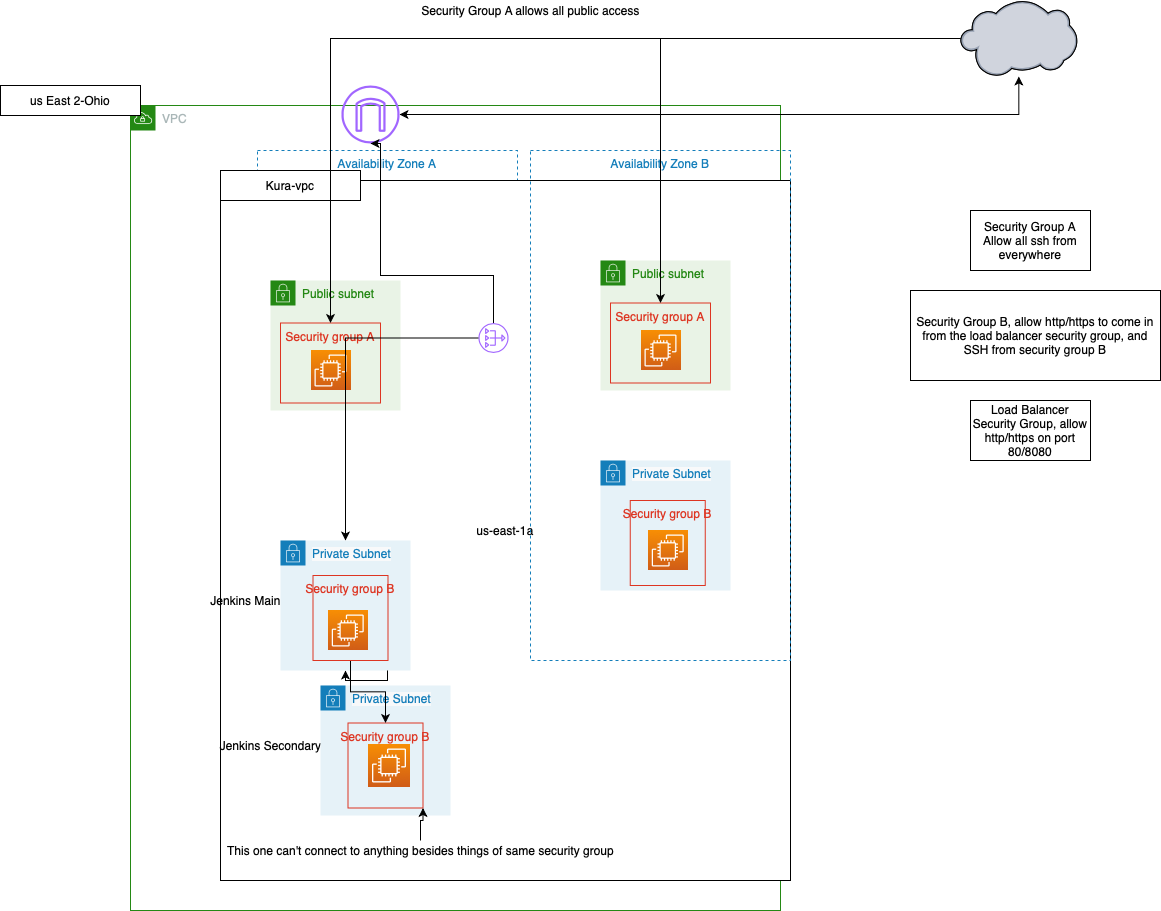

The diagram above was exported from draw.io. Its source (the exported page's mxGraphModel, read from the mxfile embedded in the PNG):
<mxGraphModel dx="1985" dy="2484" grid="1" gridSize="10" guides="1" tooltips="1" connect="1" arrows="1" fold="1" page="1" pageScale="1" pageWidth="827" pageHeight="1169" math="0" shadow="0">
  <root>
    <mxCell id="0" />
    <mxCell id="1" parent="0" />
    <mxCell id="zyaLBdaKc0JAeCxS16Aj-1" value="VPC" style="points=[[0,0],[0.25,0],[0.5,0],[0.75,0],[1,0],[1,0.25],[1,0.5],[1,0.75],[1,1],[0.75,1],[0.5,1],[0.25,1],[0,1],[0,0.75],[0,0.5],[0,0.25]];outlineConnect=0;gradientColor=none;html=1;whiteSpace=wrap;fontSize=12;fontStyle=0;shape=mxgraph.aws4.group;grIcon=mxgraph.aws4.group_vpc;strokeColor=#248814;fillColor=none;verticalAlign=top;align=left;spacingLeft=30;fontColor=#AAB7B8;dashed=0;" vertex="1" parent="1">
      <mxGeometry x="260" y="-45" width="650" height="805" as="geometry" />
    </mxCell>
    <mxCell id="zyaLBdaKc0JAeCxS16Aj-5" value="Public subnet" style="points=[[0,0],[0.25,0],[0.5,0],[0.75,0],[1,0],[1,0.25],[1,0.5],[1,0.75],[1,1],[0.75,1],[0.5,1],[0.25,1],[0,1],[0,0.75],[0,0.5],[0,0.25]];outlineConnect=0;gradientColor=none;html=1;whiteSpace=wrap;fontSize=12;fontStyle=0;shape=mxgraph.aws4.group;grIcon=mxgraph.aws4.group_security_group;grStroke=0;strokeColor=#248814;fillColor=#E9F3E6;verticalAlign=top;align=left;spacingLeft=30;fontColor=#248814;dashed=0;" vertex="1" parent="1">
      <mxGeometry x="640" y="50" width="130" height="130" as="geometry" />
    </mxCell>
    <mxCell id="zyaLBdaKc0JAeCxS16Aj-8" value="Private subnet" style="points=[[0,0],[0.25,0],[0.5,0],[0.75,0],[1,0],[1,0.25],[1,0.5],[1,0.75],[1,1],[0.75,1],[0.5,1],[0.25,1],[0,1],[0,0.75],[0,0.5],[0,0.25]];outlineConnect=0;gradientColor=none;html=1;whiteSpace=wrap;fontSize=12;fontStyle=0;shape=mxgraph.aws4.group;grIcon=mxgraph.aws4.group_security_group;grStroke=0;strokeColor=#147EBA;fillColor=#E6F2F8;verticalAlign=top;align=left;spacingLeft=30;fontColor=#147EBA;dashed=0;" vertex="1" parent="1">
      <mxGeometry x="630" y="254.38" width="130" height="130" as="geometry" />
    </mxCell>
    <mxCell id="zyaLBdaKc0JAeCxS16Aj-121" value="Availability Zone A" style="fillColor=none;strokeColor=#147EBA;dashed=1;verticalAlign=top;fontStyle=0;fontColor=#147EBA;" vertex="1" parent="1">
      <mxGeometry x="387" width="260" height="510" as="geometry" />
    </mxCell>
    <mxCell id="zyaLBdaKc0JAeCxS16Aj-9" value="us-east-1a" style="html=1;whiteSpace=wrap;container=1;recursiveResize=0;collapsible=0;" vertex="1" parent="1">
      <mxGeometry x="350" y="30" width="570" height="700" as="geometry" />
    </mxCell>
    <mxCell id="zyaLBdaKc0JAeCxS16Aj-11" value="" style="outlineConnect=0;fontColor=#232F3E;gradientColor=none;fillColor=#A166FF;strokeColor=none;dashed=0;verticalLabelPosition=bottom;verticalAlign=top;align=center;html=1;fontSize=12;fontStyle=0;aspect=fixed;pointerEvents=1;shape=mxgraph.aws4.nat_gateway;" vertex="1" parent="zyaLBdaKc0JAeCxS16Aj-9">
      <mxGeometry x="258" y="142.5" width="30" height="30" as="geometry" />
    </mxCell>
    <mxCell id="zyaLBdaKc0JAeCxS16Aj-19" value="Kura-vpc" style="html=1;whiteSpace=wrap;container=1;recursiveResize=0;collapsible=0;labelBorderColor=#FFFFFF;" vertex="1" parent="zyaLBdaKc0JAeCxS16Aj-9">
      <mxGeometry y="-10" width="140" height="30" as="geometry" />
    </mxCell>
    <mxCell id="zyaLBdaKc0JAeCxS16Aj-3" value="Availability Zone B" style="fillColor=none;strokeColor=#147EBA;dashed=1;verticalAlign=top;fontStyle=0;fontColor=#147EBA;" vertex="1" parent="zyaLBdaKc0JAeCxS16Aj-9">
      <mxGeometry x="310" y="-30" width="260" height="510" as="geometry" />
    </mxCell>
    <mxCell id="zyaLBdaKc0JAeCxS16Aj-126" value="Public subnet" style="points=[[0,0],[0.25,0],[0.5,0],[0.75,0],[1,0],[1,0.25],[1,0.5],[1,0.75],[1,1],[0.75,1],[0.5,1],[0.25,1],[0,1],[0,0.75],[0,0.5],[0,0.25]];outlineConnect=0;gradientColor=none;html=1;whiteSpace=wrap;fontSize=12;fontStyle=0;shape=mxgraph.aws4.group;grIcon=mxgraph.aws4.group_security_group;grStroke=0;strokeColor=#248814;fillColor=#E9F3E6;verticalAlign=top;align=left;spacingLeft=30;fontColor=#248814;dashed=0;" vertex="1" parent="zyaLBdaKc0JAeCxS16Aj-9">
      <mxGeometry x="50" y="100" width="130" height="130" as="geometry" />
    </mxCell>
    <mxCell id="zyaLBdaKc0JAeCxS16Aj-127" value="Security group A" style="fillColor=none;strokeColor=#DD3522;verticalAlign=top;fontStyle=0;fontColor=#DD3522;" vertex="1" parent="zyaLBdaKc0JAeCxS16Aj-9">
      <mxGeometry x="60" y="142.5" width="100" height="80" as="geometry" />
    </mxCell>
    <mxCell id="zyaLBdaKc0JAeCxS16Aj-129" value="" style="points=[[0,0,0],[0.25,0,0],[0.5,0,0],[0.75,0,0],[1,0,0],[0,1,0],[0.25,1,0],[0.5,1,0],[0.75,1,0],[1,1,0],[0,0.25,0],[0,0.5,0],[0,0.75,0],[1,0.25,0],[1,0.5,0],[1,0.75,0]];outlineConnect=0;fontColor=#232F3E;gradientColor=#F78E04;gradientDirection=north;fillColor=#D05C17;strokeColor=#ffffff;dashed=0;verticalLabelPosition=bottom;verticalAlign=top;align=center;html=1;fontSize=12;fontStyle=0;aspect=fixed;shape=mxgraph.aws4.resourceIcon;resIcon=mxgraph.aws4.ec2;" vertex="1" parent="zyaLBdaKc0JAeCxS16Aj-9">
      <mxGeometry x="90" y="170" width="40" height="40" as="geometry" />
    </mxCell>
    <mxCell id="zyaLBdaKc0JAeCxS16Aj-130" value="Public subnet" style="points=[[0,0],[0.25,0],[0.5,0],[0.75,0],[1,0],[1,0.25],[1,0.5],[1,0.75],[1,1],[0.75,1],[0.5,1],[0.25,1],[0,1],[0,0.75],[0,0.5],[0,0.25]];outlineConnect=0;gradientColor=none;html=1;whiteSpace=wrap;fontSize=12;fontStyle=0;shape=mxgraph.aws4.group;grIcon=mxgraph.aws4.group_security_group;grStroke=0;strokeColor=#248814;fillColor=#E9F3E6;verticalAlign=top;align=left;spacingLeft=30;fontColor=#248814;dashed=0;" vertex="1" parent="zyaLBdaKc0JAeCxS16Aj-9">
      <mxGeometry x="380" y="80" width="130" height="130" as="geometry" />
    </mxCell>
    <mxCell id="zyaLBdaKc0JAeCxS16Aj-131" value="Security group A" style="fillColor=none;strokeColor=#DD3522;verticalAlign=top;fontStyle=0;fontColor=#DD3522;" vertex="1" parent="zyaLBdaKc0JAeCxS16Aj-9">
      <mxGeometry x="390" y="122.5" width="100" height="80" as="geometry" />
    </mxCell>
    <mxCell id="zyaLBdaKc0JAeCxS16Aj-132" value="" style="points=[[0,0,0],[0.25,0,0],[0.5,0,0],[0.75,0,0],[1,0,0],[0,1,0],[0.25,1,0],[0.5,1,0],[0.75,1,0],[1,1,0],[0,0.25,0],[0,0.5,0],[0,0.75,0],[1,0.25,0],[1,0.5,0],[1,0.75,0]];outlineConnect=0;fontColor=#232F3E;gradientColor=#F78E04;gradientDirection=north;fillColor=#D05C17;strokeColor=#ffffff;dashed=0;verticalLabelPosition=bottom;verticalAlign=top;align=center;html=1;fontSize=12;fontStyle=0;aspect=fixed;shape=mxgraph.aws4.resourceIcon;resIcon=mxgraph.aws4.ec2;" vertex="1" parent="zyaLBdaKc0JAeCxS16Aj-9">
      <mxGeometry x="420" y="150" width="40" height="40" as="geometry" />
    </mxCell>
    <mxCell id="zyaLBdaKc0JAeCxS16Aj-136" value="&lt;span style=&quot;color: rgb(20, 126, 186); font-family: helvetica; font-size: 12px; font-style: normal; font-weight: normal; letter-spacing: normal; text-align: left; text-indent: 0px; text-transform: none; word-spacing: 0px; background-color: rgb(248, 249, 250); text-decoration: none; display: inline; float: none;&quot;&gt;Private Subnet&lt;/span&gt;" style="points=[[0,0],[0.25,0],[0.5,0],[0.75,0],[1,0],[1,0.25],[1,0.5],[1,0.75],[1,1],[0.75,1],[0.5,1],[0.25,1],[0,1],[0,0.75],[0,0.5],[0,0.25]];outlineConnect=0;gradientColor=none;html=1;whiteSpace=wrap;fontSize=12;fontStyle=0;shape=mxgraph.aws4.group;grIcon=mxgraph.aws4.group_security_group;grStroke=0;strokeColor=#147EBA;fillColor=#E6F2F8;verticalAlign=top;align=left;spacingLeft=30;fontColor=#147EBA;dashed=0;" vertex="1" parent="zyaLBdaKc0JAeCxS16Aj-9">
      <mxGeometry x="380" y="280" width="130" height="130" as="geometry" />
    </mxCell>
    <mxCell id="zyaLBdaKc0JAeCxS16Aj-137" value="" style="points=[[0,0,0],[0.25,0,0],[0.5,0,0],[0.75,0,0],[1,0,0],[0,1,0],[0.25,1,0],[0.5,1,0],[0.75,1,0],[1,1,0],[0,0.25,0],[0,0.5,0],[0,0.75,0],[1,0.25,0],[1,0.5,0],[1,0.75,0]];outlineConnect=0;fontColor=#232F3E;gradientColor=#F78E04;gradientDirection=north;fillColor=#D05C17;strokeColor=#ffffff;dashed=0;verticalLabelPosition=bottom;verticalAlign=top;align=center;html=1;fontSize=12;fontStyle=0;aspect=fixed;shape=mxgraph.aws4.resourceIcon;resIcon=mxgraph.aws4.ec2;" vertex="1" parent="zyaLBdaKc0JAeCxS16Aj-9">
      <mxGeometry x="427.25" y="350" width="40" height="40" as="geometry" />
    </mxCell>
    <mxCell id="zyaLBdaKc0JAeCxS16Aj-138" value="Security group B" style="fillColor=none;strokeColor=#DD3522;verticalAlign=top;fontStyle=0;fontColor=#DD3522;" vertex="1" parent="zyaLBdaKc0JAeCxS16Aj-9">
      <mxGeometry x="409.75" y="320" width="75" height="85" as="geometry" />
    </mxCell>
    <mxCell id="zyaLBdaKc0JAeCxS16Aj-139" value="Jenkins Main" style="text;html=1;align=center;verticalAlign=middle;resizable=0;points=[];autosize=1;strokeColor=none;" vertex="1" parent="zyaLBdaKc0JAeCxS16Aj-9">
      <mxGeometry x="-20" y="410" width="90" height="20" as="geometry" />
    </mxCell>
    <mxCell id="zyaLBdaKc0JAeCxS16Aj-140" value="Jenkins Secondary" style="text;html=1;align=center;verticalAlign=middle;resizable=0;points=[];autosize=1;strokeColor=none;" vertex="1" parent="zyaLBdaKc0JAeCxS16Aj-9">
      <mxGeometry x="-10" y="555" width="120" height="20" as="geometry" />
    </mxCell>
    <mxCell id="zyaLBdaKc0JAeCxS16Aj-13" value="us East 2-Ohio" style="html=1;whiteSpace=wrap;container=1;recursiveResize=0;collapsible=0;" vertex="1" parent="1">
      <mxGeometry x="130" y="-65" width="140" height="30" as="geometry" />
    </mxCell>
    <mxCell id="zyaLBdaKc0JAeCxS16Aj-20" style="edgeStyle=orthogonalEdgeStyle;rounded=0;orthogonalLoop=1;jettySize=auto;html=1;fontColor=#000000;startArrow=classic;startFill=1;endArrow=classic;endFill=1;" edge="1" parent="1" source="zyaLBdaKc0JAeCxS16Aj-21" target="zyaLBdaKc0JAeCxS16Aj-78">
      <mxGeometry relative="1" as="geometry" />
    </mxCell>
    <mxCell id="zyaLBdaKc0JAeCxS16Aj-21" value="" style="outlineConnect=0;fontColor=#232F3E;gradientColor=none;fillColor=#A166FF;strokeColor=none;dashed=0;verticalLabelPosition=bottom;verticalAlign=top;align=center;html=1;fontSize=12;fontStyle=0;aspect=fixed;pointerEvents=1;shape=mxgraph.aws4.internet_gateway;" vertex="1" parent="1">
      <mxGeometry x="471" y="-65" width="58" height="58" as="geometry" />
    </mxCell>
    <mxCell id="zyaLBdaKc0JAeCxS16Aj-119" value="&lt;span style=&quot;color: rgb(20, 126, 186); font-family: helvetica; font-size: 12px; font-style: normal; font-weight: normal; letter-spacing: normal; text-align: left; text-indent: 0px; text-transform: none; word-spacing: 0px; background-color: rgb(248, 249, 250); text-decoration: none; display: inline; float: none;&quot;&gt;Private Subnet&lt;/span&gt;" style="points=[[0,0],[0.25,0],[0.5,0],[0.75,0],[1,0],[1,0.25],[1,0.5],[1,0.75],[1,1],[0.75,1],[0.5,1],[0.25,1],[0,1],[0,0.75],[0,0.5],[0,0.25]];outlineConnect=0;gradientColor=none;html=1;whiteSpace=wrap;fontSize=12;fontStyle=0;shape=mxgraph.aws4.group;grIcon=mxgraph.aws4.group_security_group;grStroke=0;strokeColor=#147EBA;fillColor=#E6F2F8;verticalAlign=top;align=left;spacingLeft=30;fontColor=#147EBA;dashed=0;" vertex="1" parent="1">
      <mxGeometry x="450" y="535" width="130" height="130" as="geometry" />
    </mxCell>
    <mxCell id="zyaLBdaKc0JAeCxS16Aj-23" value="" style="points=[[0,0,0],[0.25,0,0],[0.5,0,0],[0.75,0,0],[1,0,0],[0,1,0],[0.25,1,0],[0.5,1,0],[0.75,1,0],[1,1,0],[0,0.25,0],[0,0.5,0],[0,0.75,0],[1,0.25,0],[1,0.5,0],[1,0.75,0]];outlineConnect=0;fontColor=#232F3E;gradientColor=#F78E04;gradientDirection=north;fillColor=#D05C17;strokeColor=#ffffff;dashed=0;verticalLabelPosition=bottom;verticalAlign=top;align=center;html=1;fontSize=12;fontStyle=0;aspect=fixed;shape=mxgraph.aws4.resourceIcon;resIcon=mxgraph.aws4.ec2;" vertex="1" parent="1">
      <mxGeometry x="497.25" y="593.75" width="42.5" height="42.5" as="geometry" />
    </mxCell>
    <mxCell id="zyaLBdaKc0JAeCxS16Aj-57" value="Security group B" style="fillColor=none;strokeColor=#DD3522;verticalAlign=top;fontStyle=0;fontColor=#DD3522;" vertex="1" parent="1">
      <mxGeometry x="477.5" y="572.5" width="75" height="85" as="geometry" />
    </mxCell>
    <mxCell id="zyaLBdaKc0JAeCxS16Aj-120" style="edgeStyle=orthogonalEdgeStyle;rounded=0;orthogonalLoop=1;jettySize=auto;html=1;" edge="1" parent="1" source="zyaLBdaKc0JAeCxS16Aj-121" target="zyaLBdaKc0JAeCxS16Aj-103">
      <mxGeometry relative="1" as="geometry">
        <mxPoint x="551.0588235294117" y="278" as="sourcePoint" />
      </mxGeometry>
    </mxCell>
    <mxCell id="zyaLBdaKc0JAeCxS16Aj-78" value="" style="verticalLabelPosition=bottom;aspect=fixed;html=1;verticalAlign=top;strokeColor=none;align=center;outlineConnect=0;shape=mxgraph.citrix.cloud;fontColor=#000000;" vertex="1" parent="1">
      <mxGeometry x="1090" y="-150" width="116.45" height="76" as="geometry" />
    </mxCell>
    <mxCell id="zyaLBdaKc0JAeCxS16Aj-79" style="edgeStyle=orthogonalEdgeStyle;rounded=0;orthogonalLoop=1;jettySize=auto;html=1;exitX=0.5;exitY=1;exitDx=0;exitDy=0;" edge="1" parent="1">
      <mxGeometry relative="1" as="geometry">
        <mxPoint x="839.9999999999995" y="30" as="sourcePoint" />
        <mxPoint x="839.9999999999995" y="30" as="targetPoint" />
      </mxGeometry>
    </mxCell>
    <mxCell id="zyaLBdaKc0JAeCxS16Aj-93" value="" style="edgeStyle=orthogonalEdgeStyle;rounded=0;orthogonalLoop=1;jettySize=auto;html=1;" edge="1" parent="1" source="zyaLBdaKc0JAeCxS16Aj-11">
      <mxGeometry relative="1" as="geometry">
        <mxPoint x="500" y="-7" as="targetPoint" />
        <Array as="points">
          <mxPoint x="510" y="125" />
          <mxPoint x="510" y="-7" />
        </Array>
      </mxGeometry>
    </mxCell>
    <mxCell id="zyaLBdaKc0JAeCxS16Aj-103" value="&lt;span style=&quot;color: rgb(20, 126, 186); font-family: helvetica; font-size: 12px; font-style: normal; font-weight: normal; letter-spacing: normal; text-align: left; text-indent: 0px; text-transform: none; word-spacing: 0px; background-color: rgb(248, 249, 250); text-decoration: none; display: inline; float: none;&quot;&gt;Private Subnet&lt;/span&gt;" style="points=[[0,0],[0.25,0],[0.5,0],[0.75,0],[1,0],[1,0.25],[1,0.5],[1,0.75],[1,1],[0.75,1],[0.5,1],[0.25,1],[0,1],[0,0.75],[0,0.5],[0,0.25]];outlineConnect=0;gradientColor=none;html=1;whiteSpace=wrap;fontSize=12;fontStyle=0;shape=mxgraph.aws4.group;grIcon=mxgraph.aws4.group_security_group;grStroke=0;strokeColor=#147EBA;fillColor=#E6F2F8;verticalAlign=top;align=left;spacingLeft=30;fontColor=#147EBA;dashed=0;" vertex="1" parent="1">
      <mxGeometry x="410" y="390" width="130" height="130" as="geometry" />
    </mxCell>
    <mxCell id="zyaLBdaKc0JAeCxS16Aj-104" value="" style="points=[[0,0,0],[0.25,0,0],[0.5,0,0],[0.75,0,0],[1,0,0],[0,1,0],[0.25,1,0],[0.5,1,0],[0.75,1,0],[1,1,0],[0,0.25,0],[0,0.5,0],[0,0.75,0],[1,0.25,0],[1,0.5,0],[1,0.75,0]];outlineConnect=0;fontColor=#232F3E;gradientColor=#F78E04;gradientDirection=north;fillColor=#D05C17;strokeColor=#ffffff;dashed=0;verticalLabelPosition=bottom;verticalAlign=top;align=center;html=1;fontSize=12;fontStyle=0;aspect=fixed;shape=mxgraph.aws4.resourceIcon;resIcon=mxgraph.aws4.ec2;" vertex="1" parent="1">
      <mxGeometry x="457.25" y="460" width="40" height="40" as="geometry" />
    </mxCell>
    <mxCell id="zyaLBdaKc0JAeCxS16Aj-118" value="" style="edgeStyle=orthogonalEdgeStyle;rounded=0;orthogonalLoop=1;jettySize=auto;html=1;" edge="1" parent="1" source="zyaLBdaKc0JAeCxS16Aj-117" target="zyaLBdaKc0JAeCxS16Aj-57">
      <mxGeometry relative="1" as="geometry" />
    </mxCell>
    <mxCell id="zyaLBdaKc0JAeCxS16Aj-117" value="Security group B" style="fillColor=none;strokeColor=#DD3522;verticalAlign=top;fontStyle=0;fontColor=#DD3522;" vertex="1" parent="1">
      <mxGeometry x="442.5" y="425" width="75" height="85" as="geometry" />
    </mxCell>
    <mxCell id="zyaLBdaKc0JAeCxS16Aj-133" style="edgeStyle=orthogonalEdgeStyle;rounded=0;orthogonalLoop=1;jettySize=auto;html=1;" edge="1" parent="1" source="zyaLBdaKc0JAeCxS16Aj-122" target="zyaLBdaKc0JAeCxS16Aj-127">
      <mxGeometry relative="1" as="geometry" />
    </mxCell>
    <mxCell id="zyaLBdaKc0JAeCxS16Aj-135" style="edgeStyle=orthogonalEdgeStyle;rounded=0;orthogonalLoop=1;jettySize=auto;html=1;entryX=0.5;entryY=0;entryDx=0;entryDy=0;" edge="1" parent="1" source="zyaLBdaKc0JAeCxS16Aj-122" target="zyaLBdaKc0JAeCxS16Aj-131">
      <mxGeometry relative="1" as="geometry" />
    </mxCell>
    <mxCell id="zyaLBdaKc0JAeCxS16Aj-122" value="" style="verticalLabelPosition=bottom;aspect=fixed;html=1;verticalAlign=top;strokeColor=none;align=center;outlineConnect=0;shape=mxgraph.citrix.cloud;fontColor=#000000;" vertex="1" parent="1">
      <mxGeometry x="1090" y="-150" width="116.45" height="76" as="geometry" />
    </mxCell>
    <mxCell id="zyaLBdaKc0JAeCxS16Aj-123" style="edgeStyle=orthogonalEdgeStyle;rounded=0;orthogonalLoop=1;jettySize=auto;html=1;" edge="1" parent="1" source="zyaLBdaKc0JAeCxS16Aj-11" target="zyaLBdaKc0JAeCxS16Aj-103">
      <mxGeometry relative="1" as="geometry" />
    </mxCell>
    <mxCell id="zyaLBdaKc0JAeCxS16Aj-125" style="edgeStyle=orthogonalEdgeStyle;rounded=0;orthogonalLoop=1;jettySize=auto;html=1;entryX=1;entryY=1;entryDx=0;entryDy=0;" edge="1" parent="1" source="zyaLBdaKc0JAeCxS16Aj-124" target="zyaLBdaKc0JAeCxS16Aj-57">
      <mxGeometry relative="1" as="geometry" />
    </mxCell>
    <mxCell id="zyaLBdaKc0JAeCxS16Aj-124" value="This one can't connect to anything besides things of same security group" style="text;html=1;align=center;verticalAlign=middle;resizable=0;points=[];autosize=1;strokeColor=none;" vertex="1" parent="1">
      <mxGeometry x="350" y="690" width="400" height="20" as="geometry" />
    </mxCell>
    <mxCell id="zyaLBdaKc0JAeCxS16Aj-134" value="Security Group A allows all public access" style="text;html=1;align=center;verticalAlign=middle;resizable=0;points=[];autosize=1;strokeColor=none;" vertex="1" parent="1">
      <mxGeometry x="545" y="-150" width="230" height="20" as="geometry" />
    </mxCell>
    <mxCell id="zyaLBdaKc0JAeCxS16Aj-141" value="Security Group A&lt;br&gt;Allow all ssh from everywhere" style="whiteSpace=wrap;html=1;" vertex="1" parent="1">
      <mxGeometry x="1100" y="60" width="120" height="60" as="geometry" />
    </mxCell>
    <mxCell id="zyaLBdaKc0JAeCxS16Aj-142" value="Security Group B, allow http/https to come in from the load balancer security group, and SSH from security group B" style="whiteSpace=wrap;html=1;" vertex="1" parent="1">
      <mxGeometry x="1040" y="140" width="250" height="90" as="geometry" />
    </mxCell>
    <mxCell id="zyaLBdaKc0JAeCxS16Aj-144" value="Load Balancer Security Group, allow http/https on port 80/8080" style="whiteSpace=wrap;html=1;" vertex="1" parent="1">
      <mxGeometry x="1100" y="250" width="120" height="60" as="geometry" />
    </mxCell>
  </root>
</mxGraphModel>